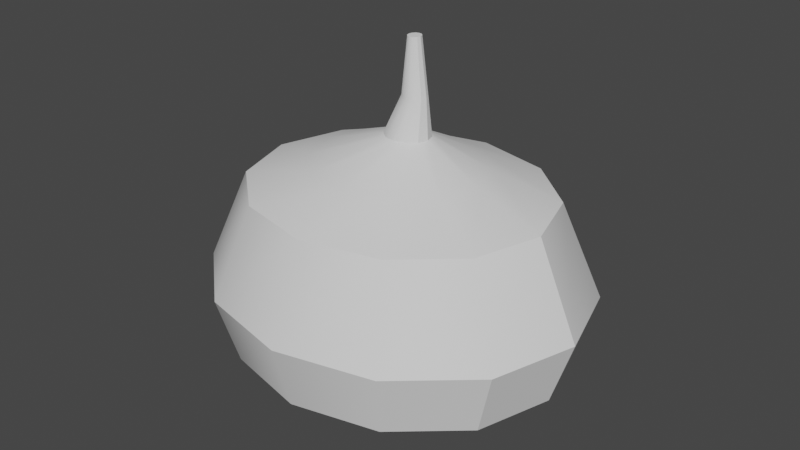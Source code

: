 # Source: garlic.blend  (saved by Blender 3.6.14; exported with 4.5.12 LTS)
import bpy
from mathutils import Matrix  # noqa: F401  (used for matrix-valued properties, if any)

bpy.ops.wm.read_factory_settings(use_empty=True)
scene = bpy.context.scene
scene.name = 'Scene'

# ---- collections
col_collection = bpy.data.collections.new('Collection'); scene.collection.children.link(col_collection)

# ---- node groups
ng_auto_smooth = bpy.data.node_groups.new('Auto Smooth', 'GeometryNodeTree')
_s = ng_auto_smooth.interface.new_socket(name='Geometry', in_out='OUTPUT', socket_type='NodeSocketGeometry')
_s = ng_auto_smooth.interface.new_socket(name='Geometry', in_out='INPUT', socket_type='NodeSocketGeometry')
_s = ng_auto_smooth.interface.new_socket(name='Angle', in_out='INPUT', socket_type='NodeSocketFloat')
_s.subtype = 'ANGLE'
_s.min_value = 0.0
_s.max_value = 3.142
ng_auto_smooth.is_modifier = True
_N = ng_auto_smooth.nodes; _L = ng_auto_smooth.links
n0 = _N.new('NodeGroupOutput'); n0.name = 'Group Output'; n0.location = (480, -100)
n1 = _N.new('NodeGroupInput'); n1.name = 'Group Input'; n1.location = (-420, -300)
n2 = _N.new('NodeGroupInput'); n2.name = 'Group Input.001'; n2.location = (-60, -100)
n3 = _N.new('GeometryNodeSetShadeSmooth'); n3.name = 'Set Shade Smooth'; n3.location = (120, -100)
n3.domain = 'EDGE'
n4 = _N.new('GeometryNodeSetShadeSmooth'); n4.name = 'Set Shade Smooth.001'; n4.location = (300, -100)
n5 = _N.new('GeometryNodeInputMeshEdgeAngle'); n5.name = 'Edge Angle'; n5.location = (-420, -220)
n6 = _N.new('GeometryNodeInputEdgeSmooth'); n6.name = 'Is Edge Smooth'; n6.location = (-60, -160)
n7 = _N.new('GeometryNodeInputShadeSmooth'); n7.name = 'Is Face Smooth'; n7.location = (-240, -340)
n8 = _N.new('FunctionNodeBooleanMath'); n8.name = 'Boolean Math'; n8.location = (-60, -220)
n9 = _N.new('FunctionNodeCompare'); n9.name = 'Compare'; n9.location = (-240, -180)
n9.operation = 'LESS_EQUAL'
_L.new(n5.outputs[0], n9.inputs[0])
_L.new(n4.outputs[0], n0.inputs[0])
_L.new(n1.outputs[1], n9.inputs[1])
_L.new(n9.outputs[0], n8.inputs[0])
_L.new(n7.outputs[0], n8.inputs[1])
_L.new(n2.outputs[0], n3.inputs[0])
_L.new(n6.outputs[0], n3.inputs[1])
_L.new(n3.outputs[0], n4.inputs[0])
_L.new(n8.outputs[0], n3.inputs[2])
n0.is_active_output = True

# ---- world
world_world = bpy.data.worlds.new('World'); scene.world = world_world
world_world.use_nodes = True; world_world.node_tree.nodes.clear()
_N = world_world.node_tree.nodes; _L = world_world.node_tree.links
n0 = _N.new('ShaderNodeOutputWorld'); n0.name = 'World Output'; n0.location = (300, 300)
n1 = _N.new('ShaderNodeBackground'); n1.name = 'Background'; n1.location = (10, 300)
n1.inputs[0].default_value = (0.05088, 0.05088, 0.05088, 1.0)
_L.new(n1.outputs[0], n0.inputs[0])
n0.is_active_output = True
world_world.color = (0.05088, 0.05088, 0.05088)
world_world.use_sun_shadow = False
world_world.sun_shadow_jitter_overblur = 0.0

# ---- meshes
me_circle = bpy.data.meshes.new('Circle')
me_circle.from_pydata([(-1.25e-08, 0.6826, -2.292), (-0.3901, 0.5911, -2.292), (-0.6756, 0.3413, -2.292), (-0.7801, -1.03e-09, -2.292), (-0.6756, -0.3413, -2.292), (-0.3901, -0.5911, -2.292), (-1.25e-08, -0.6826, -2.292), (0.3901, -0.5911, -2.292), (0.6756, -0.3413, -2.292), (0.7801, -1.03e-09, -2.292), (0.6756, 0.3413, -2.292), (0.3901, 0.5911, -2.292), (-2.844e-09, 1.668, -1.996), (-0.953, 1.444, -1.996), (-1.651, 0.8339, -1.996), (-1.906, -2.415e-09, -1.996), (-1.651, -0.8339, -1.996), (-0.953, -1.444, -1.996), (-2.844e-09, -1.668, -1.996), (0.953, -1.444, -1.996), (1.651, -0.8339, -1.996), (1.906, -2.415e-09, -1.996), (1.651, 0.8339, -1.996), (0.953, 1.444, -1.996), (-4.473e-08, 2.901, -0.9997), (-1.658, 2.512, -0.9997), (-2.871, 1.45, -0.9997), (-3.315, 9.336e-09, -0.9997), (-2.871, -1.45, -0.9997), (-1.658, -2.512, -0.9997), (-4.473e-08, -2.901, -0.9997), (1.658, -2.512, -0.9997), (2.871, -1.45, -0.9997), (3.315, 9.336e-09, -0.9997), (2.871, 1.45, -0.9997), (1.658, 2.512, -0.9997), (-2.138e-08, 3.267, 0.272), (-1.867, 2.829, 0.272), (-3.234, 1.634, 0.272), (-3.734, -1.435e-09, 0.272), (-3.234, -1.634, 0.272), (-1.867, -2.829, 0.272), (-2.138e-08, -3.267, 0.272), (1.867, -2.829, 0.272), (3.234, -1.634, 0.272), (3.734, -1.435e-09, 0.272), (3.234, 1.634, 0.272), (1.867, 2.829, 0.272), (-7.08e-09, 2.577, 2.042), (-1.473, 2.232, 2.042), (-2.551, 1.289, 2.042), (-2.946, -5.129e-09, 2.042), (-2.551, -1.289, 2.042), (-1.473, -2.232, 2.042), (-7.08e-09, -2.577, 2.042), (1.473, -2.232, 2.042), (2.551, -1.289, 2.042), (2.946, -5.129e-09, 2.042), (2.551, 1.289, 2.042), (1.473, 2.232, 2.042), (3.813e-08, 1.474, 2.526), (-0.8424, 1.277, 2.526), (-1.459, 0.7371, 2.526), (-1.685, 6.312e-10, 2.526), (-1.459, -0.7371, 2.526), (-0.8424, -1.277, 2.526), (3.813e-08, -1.474, 2.526), (0.8424, -1.277, 2.526), (1.459, -0.7371, 2.526), (1.685, 6.312e-10, 2.526), (1.459, 0.7371, 2.526), (0.8424, 1.277, 2.526), (0.3231, 0.1906, 3.818), (0.2001, 0.1651, 3.818), (0.11, 0.0953, 3.818), (0.07702, -1.656e-08, 3.818), (0.11, -0.0953, 3.818), (0.2001, -0.1651, 3.818), (0.3231, -0.1906, 3.818), (0.4462, -0.1651, 3.818), (0.5363, -0.0953, 3.818), (0.5692, -1.656e-08, 3.818), (0.5363, 0.0953, 3.818), (0.4462, 0.1651, 3.818), (0.3117, 0.1322, 4.858), (0.2513, 0.1145, 4.858), (0.2071, 0.0661, 4.858), (0.1909, 1.067e-08, 4.858), (0.2071, -0.0661, 4.858), (0.2513, -0.1145, 4.858), (0.3117, -0.1322, 4.858), (0.372, -0.1145, 4.858), (0.4162, -0.0661, 4.858), (0.4324, 1.067e-08, 4.858), (0.4162, 0.0661, 4.858), (0.372, 0.1145, 4.858), (0.5533, -0.1897, 3.079), (0.3916, -0.3286, 3.079), (-0.05037, -0.3286, 3.079), (-0.2121, -0.1897, 3.079), (0.1706, 0.3794, 3.079), (0.3916, 0.3286, 3.079), (-0.2121, 0.1897, 3.079), (-0.05037, 0.3286, 3.079), (0.6126, -1.443e-08, 3.079), (0.1706, -0.3794, 3.079), (-0.2713, -1.443e-08, 3.079), (0.5533, 0.1897, 3.079)], [], [(1, 0, 11, 10, 9, 8, 7, 6, 5, 4, 3, 2), (13, 14, 26, 25), (3, 4, 16, 15), (10, 11, 23, 22), (0, 1, 13, 12), (7, 8, 20, 19), (4, 5, 17, 16), (11, 0, 12, 23), (1, 2, 14, 13), (8, 9, 21, 20), (5, 6, 18, 17), (2, 3, 15, 14), (9, 10, 22, 21), (6, 7, 19, 18), (35, 24, 36, 47), (20, 21, 33, 32), (17, 18, 30, 29), (14, 15, 27, 26), (21, 22, 34, 33), (18, 19, 31, 30), (15, 16, 28, 27), (22, 23, 35, 34), (12, 13, 25, 24), (19, 20, 32, 31), (16, 17, 29, 28), (23, 12, 24, 35), (40, 41, 53, 52), (25, 26, 38, 37), (32, 33, 45, 44), (29, 30, 42, 41), (26, 27, 39, 38), (33, 34, 46, 45), (30, 31, 43, 42), (27, 28, 40, 39), (34, 35, 47, 46), (24, 25, 37, 36), (31, 32, 44, 43), (28, 29, 41, 40), (52, 53, 65, 64), (47, 36, 48, 59), (37, 38, 50, 49), (44, 45, 57, 56), (41, 42, 54, 53), (38, 39, 51, 50), (45, 46, 58, 57), (42, 43, 55, 54), (39, 40, 52, 51), (46, 47, 59, 58), (36, 37, 49, 48), (43, 44, 56, 55), (97, 96, 80, 79), (59, 48, 60, 71), (49, 50, 62, 61), (56, 57, 69, 68), (53, 54, 66, 65), (50, 51, 63, 62), (57, 58, 70, 69), (54, 55, 67, 66), (51, 52, 64, 63), (58, 59, 71, 70), (48, 49, 61, 60), (55, 56, 68, 67), (72, 73, 85, 84), (99, 98, 77, 76), (101, 100, 72, 83), (103, 102, 74, 73), (96, 104, 81, 80), (98, 105, 78, 77), (102, 106, 75, 74), (104, 107, 82, 81), (105, 97, 79, 78), (106, 99, 76, 75), (107, 101, 83, 82), (100, 103, 73, 72), (85, 86, 87, 88, 89, 90, 91, 92, 93, 94, 95, 84), (79, 80, 92, 91), (76, 77, 89, 88), (83, 72, 84, 95), (73, 74, 86, 85), (80, 81, 93, 92), (77, 78, 90, 89), (74, 75, 87, 86), (81, 82, 94, 93), (78, 79, 91, 90), (75, 76, 88, 87), (82, 83, 95, 94), (60, 61, 103, 100), (70, 71, 101, 107), (63, 64, 99, 106), (66, 67, 97, 105), (69, 70, 107, 104), (62, 63, 106, 102), (65, 66, 105, 98), (68, 69, 104, 96), (61, 62, 102, 103), (71, 60, 100, 101), (64, 65, 98, 99), (67, 68, 96, 97)])
me_circle.polygons.foreach_set('use_smooth', [True] * 98)
_uv = me_circle.uv_layers.new(name='UVMap')
_uv.uv.foreach_set('vector', [0.0, 0.0, 0.0, 0.0, 0.0, 0.0, 0.0, 0.0, 0.0, 0.0, 0.0, 0.0, 0.0, 0.0, 0.0, 0.0, 0.0, 0.0, 0.0, 0.0, 0.0, 0.0, 0.0, 0.0, 0.0, 0.0, 0.0, 0.0, 0.0, 0.0, 0.0, 0.0, 0.0, 0.0, 0.0, 0.0, 0.0, 0.0, 0.0, 0.0, 0.0, 0.0, 0.0, 0.0, 0.0, 0.0, 0.0, 0.0, 0.0, 0.0, 0.0, 0.0, 0.0, 0.0, 0.0, 0.0, 0.0, 0.0, 0.0, 0.0, 0.0, 0.0, 0.0, 0.0, 0.0, 0.0, 0.0, 0.0, 0.0, 0.0, 0.0, 0.0, 0.0, 0.0, 0.0, 0.0, 0.0, 0.0, 0.0, 0.0, 0.0, 0.0, 0.0, 0.0, 0.0, 0.0, 0.0, 0.0, 0.0, 0.0, 0.0, 0.0, 0.0, 0.0, 0.0, 0.0, 0.0, 0.0, 0.0, 0.0, 0.0, 0.0, 0.0, 0.0, 0.0, 0.0, 0.0, 0.0, 0.0, 0.0, 0.0, 0.0, 0.0, 0.0, 0.0, 0.0, 0.0, 0.0, 0.0, 0.0, 0.0, 0.0, 0.0, 0.0, 0.0, 0.0, 0.0, 0.0, 0.0, 0.0, 0.0, 0.0, 0.0, 0.0, 0.0, 0.0, 0.0, 0.0, 0.0, 0.0, 0.0, 0.0, 0.0, 0.0, 0.0, 0.0, 0.0, 0.0, 0.0, 0.0, 0.0, 0.0, 0.0, 0.0, 0.0, 0.0, 0.0, 0.0, 0.0, 0.0, 0.0, 0.0, 0.0, 0.0, 0.0, 0.0, 0.0, 0.0, 0.0, 0.0, 0.0, 0.0, 0.0, 0.0, 0.0, 0.0, 0.0, 0.0, 0.0, 0.0, 0.0, 0.0, 0.0, 0.0, 0.0, 0.0, 0.0, 0.0, 0.0, 0.0, 0.0, 0.0, 0.0, 0.0, 0.0, 0.0, 0.0, 0.0, 0.0, 0.0, 0.0, 0.0, 0.0, 0.0, 0.0, 0.0, 0.0, 0.0, 0.0, 0.0, 0.0, 0.0, 0.0, 0.0, 0.0, 0.0, 0.0, 0.0, 0.0, 0.0, 0.0, 0.0, 0.0, 0.0, 0.0, 0.0, 0.0, 0.0, 0.0, 0.0, 0.0, 0.0, 0.0, 0.0, 0.0, 0.0, 0.0, 0.0, 0.0, 0.0, 0.0, 0.0, 0.0, 0.0, 0.0, 0.0, 0.0, 0.0, 0.0, 0.0, 0.0, 0.0, 0.0, 0.0, 0.0, 0.0, 0.0, 0.0, 0.0, 0.0, 0.0, 0.0, 0.0, 0.0, 0.0, 0.0, 0.0, 0.0, 0.0, 0.0, 0.0, 0.0, 0.0, 0.0, 0.0, 0.0, 0.0, 0.0, 0.0, 0.0, 0.0, 0.0, 0.0, 0.0, 0.0, 0.0, 0.0, 0.0, 0.0, 0.0, 0.0, 0.0, 0.0, 0.0, 0.0, 0.0, 0.0, 0.0, 0.0, 0.0, 0.0, 0.0, 0.0, 0.0, 0.0, 0.0, 0.0, 0.0, 0.0, 0.0, 0.0, 0.0, 0.0, 0.0, 0.0, 0.0, 0.0, 0.0, 0.0, 0.0, 0.0, 0.0, 0.0, 0.0, 0.0, 0.0, 0.0, 0.0, 0.0, 0.0, 0.0, 0.0, 0.0, 0.0, 0.0, 0.0, 0.0, 0.0, 0.0, 0.0, 0.0, 0.0, 0.0, 0.0, 0.0, 0.0, 0.0, 0.0, 0.0, 0.0, 0.0, 0.0, 0.0, 0.0, 0.0, 0.0, 0.0, 0.0, 0.0, 0.0, 0.0, 0.0, 0.0, 0.0, 0.0, 0.0, 0.0, 0.0, 0.0, 0.0, 0.0, 0.0, 0.0, 0.0, 0.0, 0.0, 0.0, 0.0, 0.0, 0.0, 0.0, 0.0, 0.0, 0.0, 0.0, 0.0, 0.0, 0.0, 0.0, 0.0, 0.0, 0.0, 0.0, 0.0, 0.0, 0.0, 0.0, 0.0, 0.0, 0.0, 0.0, 0.0, 0.0, 0.0, 0.0, 0.0, 0.0, 0.0, 0.0, 0.0, 0.0, 0.0, 0.0, 0.0, 0.0, 0.0, 0.0, 0.0, 0.0, 0.0, 0.0, 0.0, 0.0, 0.0, 0.0, 0.0, 0.0, 0.0, 0.0, 0.0, 0.0, 0.0, 0.0, 0.0, 0.0, 0.0, 0.0, 0.0, 0.0, 0.0, 0.0, 0.0, 0.0, 0.0, 0.0, 0.0, 0.0, 0.0, 0.0, 0.0, 0.0, 0.0, 0.0, 0.0, 0.0, 0.0, 0.0, 0.0, 0.0, 0.0, 0.0, 0.0, 0.0, 0.0, 0.0, 0.0, 0.0, 0.0, 0.0, 0.0, 0.0, 0.0, 0.0, 0.0, 0.0, 0.0, 0.0, 0.0, 0.0, 0.0, 0.0, 0.0, 0.0, 0.0, 0.0, 0.0, 0.0, 0.0, 0.0, 0.0, 0.0, 0.0, 0.0, 0.0, 0.0, 0.0, 0.0, 0.0, 0.0, 0.0, 0.0, 0.0, 0.0, 0.0, 0.0, 0.0, 0.0, 0.0, 0.0, 0.0, 0.0, 0.0, 0.0, 0.0, 0.0, 0.0, 0.0, 0.0, 0.0, 0.0, 0.0, 0.0, 0.0, 0.0, 0.0, 0.0, 0.0, 0.0, 0.0, 0.0, 0.0, 0.0, 0.0, 0.0, 0.0, 0.0, 0.0, 0.0, 0.0, 0.0, 0.0, 0.0, 0.0, 0.0, 0.0, 0.0, 0.0, 0.0, 0.0, 0.0, 0.0, 0.0, 0.0, 0.0, 0.0, 0.0, 0.0, 0.0, 0.0, 0.0, 0.0, 0.0, 0.0, 0.0, 0.0, 0.0, 0.0, 0.0, 0.0, 0.0, 0.0, 0.0, 0.0, 0.0, 0.0, 0.0, 0.0, 0.0, 0.0, 0.0, 0.0, 0.0, 0.0, 0.0, 0.0, 0.0, 0.0, 0.0, 0.0, 0.0, 0.0, 0.0, 0.0, 0.0, 0.0, 0.0, 0.0, 0.0, 0.0, 0.0, 0.0, 0.0, 0.0, 0.0, 0.0, 0.0, 0.0, 0.0, 0.0, 0.0, 0.0, 0.0, 0.0, 0.0, 0.0, 0.0, 0.0, 0.0, 0.0, 0.0, 0.0, 0.0, 0.0, 0.0, 0.0, 0.0, 0.0, 0.0, 0.0, 0.0, 0.0, 0.0, 0.0, 0.0, 0.0, 0.0, 0.0, 0.0, 0.0, 0.0, 0.0, 0.0, 0.0, 0.0, 0.0, 0.0, 0.0, 0.0, 0.0, 0.0, 0.0, 0.0, 0.0, 0.0, 0.0, 0.0, 0.0, 0.0, 0.0, 0.0, 0.0, 0.0, 0.0, 0.0, 0.0, 0.0, 0.0, 0.0, 0.0, 0.0, 0.0, 0.0, 0.0, 0.0, 0.0, 0.0, 0.0, 0.0, 0.0, 0.0, 0.0, 0.0, 0.0, 0.0, 0.0, 0.0, 0.0, 0.0, 0.0, 0.0, 0.0, 0.0, 0.0, 0.0, 0.0, 0.0, 0.0, 0.0, 0.0, 0.0, 0.0, 0.0, 0.0, 0.0, 0.0, 0.0, 0.0, 0.0, 0.0, 0.0, 0.0, 0.0, 0.0, 0.0, 0.0, 0.0, 0.0, 0.0, 0.0, 0.0, 0.0, 0.0, 0.0, 0.0, 0.0, 0.0, 0.0, 0.0, 0.0, 0.0, 0.0, 0.0, 0.0, 0.0, 0.0, 0.0, 0.0, 0.0, 0.0, 0.0, 0.0, 0.0, 0.0, 0.0, 0.0, 0.0, 0.0, 0.0, 0.0, 0.0, 0.0, 0.0, 0.0, 0.0, 0.0, 0.0, 0.0, 0.0, 0.0, 0.0, 0.0, 0.0, 0.0, 0.0, 0.0, 0.0, 0.0, 0.0, 0.0, 0.0, 0.0, 0.0, 0.0, 0.0, 0.0, 0.0, 0.0, 0.0, 0.0, 0.0, 0.0, 0.0, 0.0, 0.0, 0.0, 0.0, 0.0, 0.0, 0.0, 0.0, 0.0, 0.0, 0.0, 0.0, 0.0, 0.0, 0.0, 0.0, 0.0, 0.0, 0.0, 0.0, 0.0, 0.0, 0.0, 0.0, 0.0, 0.0, 0.0, 0.0, 0.0, 0.0, 0.0, 0.0, 0.0, 0.0])
me_circle.update()

# ---- objects
ob_circle = bpy.data.objects.new('Circle', me_circle)

# ---- transforms, parenting, visibility, modifiers, constraints
ob_circle.location = (0.0, 0.0, 0.0)
ob_circle.scale = (0.1275, 0.1275, 0.1275)
_m = ob_circle.modifiers.new('Auto Smooth', 'NODES')
_m.node_group = ng_auto_smooth
_gi = [s.identifier for s in ng_auto_smooth.interface.items_tree if s.item_type == 'SOCKET' and s.in_out == 'INPUT']
_m[_gi[1]] = 0.5236  # Angle

# ---- collection membership
col_collection.objects.link(ob_circle)

# ---- scene / render settings (as saved in the file)
scene.frame_start = 1; scene.frame_end = 250; scene.frame_set(1)
scene.render.engine = 'BLENDER_EEVEE_NEXT'
scene.cycles.sampling_pattern = 'TABULATED_SOBOL'
scene.view_settings.view_transform = 'Filmic'
bpy.context.view_layer.update()

# ---- added for rendering (the .blend has no active camera and no usable light): camera, sun
cam_auto = bpy.data.cameras.new('AutoCamera')
cam_auto.lens = 50.0
cam_auto.sensor_width = 36.0
cam_auto.clip_end = 1000.0
ob_auto_camera = bpy.data.objects.new('AutoCamera', cam_auto)
scene.collection.objects.link(ob_auto_camera)
ob_auto_camera.location = (1.44306, -1.73167, 1.3181)
ob_auto_camera.rotation_euler = (1.09748, -7.21219e-08, 0.694738)
scene.camera = ob_auto_camera
light_auto_sun = bpy.data.lights.new('AutoSun', 'SUN')
light_auto_sun.energy = 3.0
light_auto_sun.angle = 0.0523599
ob_auto_sun = bpy.data.objects.new('AutoSun', light_auto_sun)
scene.collection.objects.link(ob_auto_sun)
ob_auto_sun.rotation_euler = (0.872665, 0.174533, 0.523599)
bpy.context.view_layer.update()
